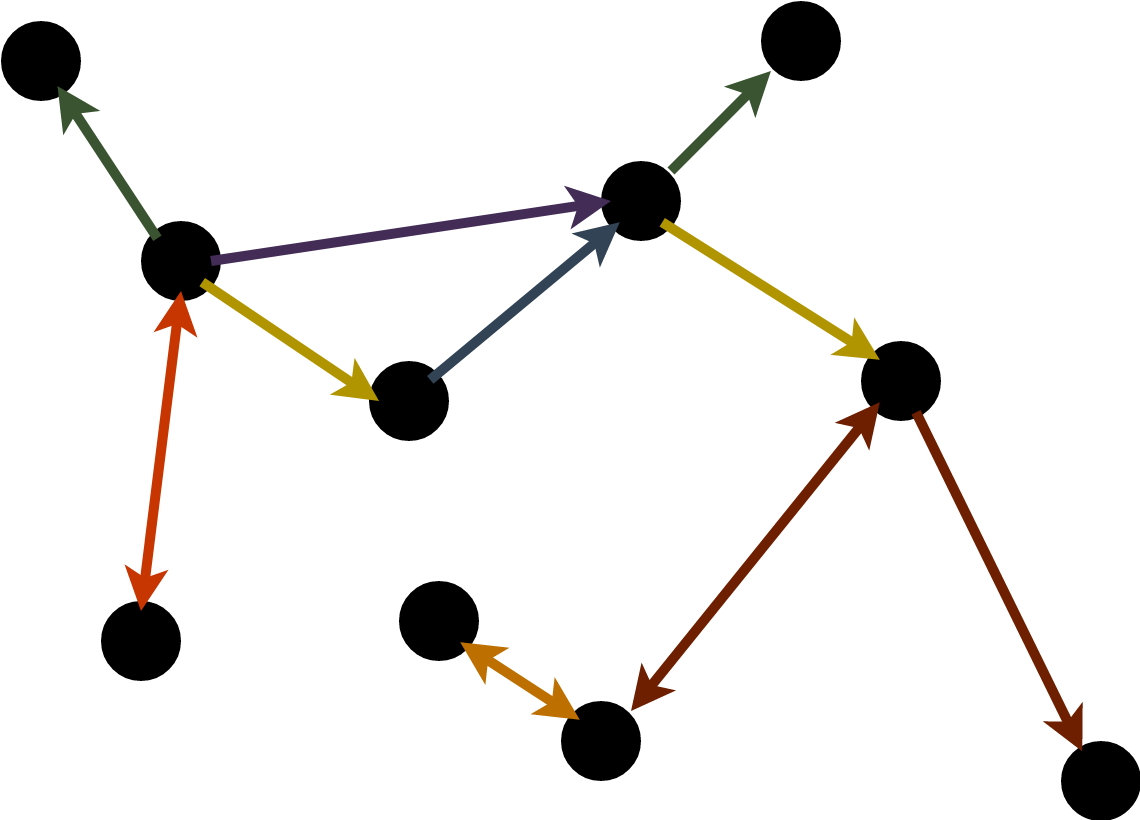

The diagram above was exported from draw.io. Its source (the exported page's mxGraphModel, read from the mxfile embedded in the PNG):
<mxGraphModel dx="1694" dy="894" grid="1" gridSize="10" guides="1" tooltips="1" connect="1" arrows="1" fold="1" page="1" pageScale="1" pageWidth="827" pageHeight="1169" math="0" shadow="0">
  <root>
    <mxCell id="0" />
    <mxCell id="1" parent="0" />
    <mxCell id="4qCV5c_reg5stoiTGV4f-1" value="" style="ellipse;whiteSpace=wrap;html=1;fillColor=#000000;strokeWidth=10;" vertex="1" parent="1">
      <mxGeometry x="270" y="190" width="30" height="30" as="geometry" />
    </mxCell>
    <mxCell id="4qCV5c_reg5stoiTGV4f-16" value="" style="ellipse;whiteSpace=wrap;html=1;fillColor=#000000;strokeWidth=10;" vertex="1" parent="1">
      <mxGeometry x="500" y="160" width="30" height="30" as="geometry" />
    </mxCell>
    <mxCell id="4qCV5c_reg5stoiTGV4f-17" value="" style="ellipse;whiteSpace=wrap;html=1;fillColor=#000000;strokeWidth=10;" vertex="1" parent="1">
      <mxGeometry x="384" y="260" width="30" height="30" as="geometry" />
    </mxCell>
    <mxCell id="4qCV5c_reg5stoiTGV4f-18" value="" style="ellipse;whiteSpace=wrap;html=1;fillColor=#000000;strokeWidth=10;" vertex="1" parent="1">
      <mxGeometry x="250" y="380" width="30" height="30" as="geometry" />
    </mxCell>
    <mxCell id="4qCV5c_reg5stoiTGV4f-19" value="" style="ellipse;whiteSpace=wrap;html=1;fillColor=#000000;strokeWidth=10;" vertex="1" parent="1">
      <mxGeometry x="630" y="250" width="30" height="30" as="geometry" />
    </mxCell>
    <mxCell id="4qCV5c_reg5stoiTGV4f-20" value="" style="ellipse;whiteSpace=wrap;html=1;fillColor=#000000;strokeWidth=10;" vertex="1" parent="1">
      <mxGeometry x="730" y="450" width="30" height="30" as="geometry" />
    </mxCell>
    <mxCell id="4qCV5c_reg5stoiTGV4f-21" value="" style="ellipse;whiteSpace=wrap;html=1;fillColor=#000000;strokeWidth=10;" vertex="1" parent="1">
      <mxGeometry x="480" y="430" width="30" height="30" as="geometry" />
    </mxCell>
    <mxCell id="4qCV5c_reg5stoiTGV4f-22" value="" style="ellipse;whiteSpace=wrap;html=1;fillColor=#000000;strokeWidth=10;" vertex="1" parent="1">
      <mxGeometry x="399" y="370" width="30" height="30" as="geometry" />
    </mxCell>
    <mxCell id="4qCV5c_reg5stoiTGV4f-27" value="" style="endArrow=classic;html=1;rounded=0;strokeWidth=5;fillColor=#647687;entryX=0;entryY=1;entryDx=0;entryDy=0;exitX=1;exitY=0;exitDx=0;exitDy=0;strokeColor=#314354;" edge="1" parent="1" source="4qCV5c_reg5stoiTGV4f-17" target="4qCV5c_reg5stoiTGV4f-16">
      <mxGeometry width="50" height="50" relative="1" as="geometry">
        <mxPoint x="420" y="260" as="sourcePoint" />
        <mxPoint x="460" y="210" as="targetPoint" />
      </mxGeometry>
    </mxCell>
    <mxCell id="4qCV5c_reg5stoiTGV4f-28" value="" style="endArrow=classic;startArrow=classic;html=1;rounded=0;strokeWidth=5;fillColor=#fa6800;exitX=0.5;exitY=0;exitDx=0;exitDy=0;entryX=0.5;entryY=1;entryDx=0;entryDy=0;strokeColor=#C73500;" edge="1" parent="1" source="4qCV5c_reg5stoiTGV4f-18" target="4qCV5c_reg5stoiTGV4f-1">
      <mxGeometry width="50" height="50" relative="1" as="geometry">
        <mxPoint x="230" y="270" as="sourcePoint" />
        <mxPoint x="280" y="220" as="targetPoint" />
      </mxGeometry>
    </mxCell>
    <mxCell id="4qCV5c_reg5stoiTGV4f-29" value="" style="endArrow=classic;html=1;rounded=0;strokeWidth=5;fillColor=#76608a;entryX=0;entryY=0.5;entryDx=0;entryDy=0;exitX=1;exitY=0.5;exitDx=0;exitDy=0;strokeColor=#432D57;" edge="1" parent="1" source="4qCV5c_reg5stoiTGV4f-1" target="4qCV5c_reg5stoiTGV4f-16">
      <mxGeometry width="50" height="50" relative="1" as="geometry">
        <mxPoint x="300" y="190" as="sourcePoint" />
        <mxPoint x="350" y="140" as="targetPoint" />
      </mxGeometry>
    </mxCell>
    <mxCell id="4qCV5c_reg5stoiTGV4f-31" value="" style="endArrow=classic;startArrow=classic;html=1;rounded=0;strokeWidth=5;fillColor=#f0a30a;exitX=1;exitY=1;exitDx=0;exitDy=0;entryX=0;entryY=0;entryDx=0;entryDy=0;strokeColor=#BD7000;" edge="1" parent="1" source="4qCV5c_reg5stoiTGV4f-22" target="4qCV5c_reg5stoiTGV4f-21">
      <mxGeometry width="50" height="50" relative="1" as="geometry">
        <mxPoint x="440" y="460" as="sourcePoint" />
        <mxPoint x="480" y="445" as="targetPoint" />
      </mxGeometry>
    </mxCell>
    <mxCell id="4qCV5c_reg5stoiTGV4f-37" value="" style="endArrow=classic;html=1;rounded=0;strokeWidth=5;fillColor=#6d8764;strokeColor=#3A5431;" edge="1" parent="1">
      <mxGeometry width="50" height="50" relative="1" as="geometry">
        <mxPoint x="530" y="160" as="sourcePoint" />
        <mxPoint x="580" y="110" as="targetPoint" />
      </mxGeometry>
    </mxCell>
    <mxCell id="4qCV5c_reg5stoiTGV4f-39" value="" style="endArrow=classic;html=1;rounded=0;strokeWidth=5;fillColor=#e3c800;entryX=0;entryY=0;entryDx=0;entryDy=0;exitX=1;exitY=1;exitDx=0;exitDy=0;strokeColor=#B09500;" edge="1" parent="1" source="4qCV5c_reg5stoiTGV4f-16" target="4qCV5c_reg5stoiTGV4f-19">
      <mxGeometry width="50" height="50" relative="1" as="geometry">
        <mxPoint x="540" y="170" as="sourcePoint" />
        <mxPoint x="590" y="120" as="targetPoint" />
      </mxGeometry>
    </mxCell>
    <mxCell id="4qCV5c_reg5stoiTGV4f-44" value="" style="endArrow=classic;startArrow=classic;html=1;rounded=0;strokeWidth=5;fillColor=#a0522d;entryX=0;entryY=1;entryDx=0;entryDy=0;strokeColor=#6D1F00;" edge="1" parent="1" target="4qCV5c_reg5stoiTGV4f-19">
      <mxGeometry width="50" height="50" relative="1" as="geometry">
        <mxPoint x="510" y="430" as="sourcePoint" />
        <mxPoint x="630" y="280" as="targetPoint" />
      </mxGeometry>
    </mxCell>
    <mxCell id="4qCV5c_reg5stoiTGV4f-45" value="" style="endArrow=classic;html=1;rounded=0;strokeWidth=5;fillColor=#a0522d;entryX=0.188;entryY=0.007;entryDx=0;entryDy=0;exitX=0.751;exitY=1.02;exitDx=0;exitDy=0;exitPerimeter=0;entryPerimeter=0;strokeColor=#6D1F00;" edge="1" parent="1" source="4qCV5c_reg5stoiTGV4f-19" target="4qCV5c_reg5stoiTGV4f-20">
      <mxGeometry width="50" height="50" relative="1" as="geometry">
        <mxPoint x="660" y="330" as="sourcePoint" />
        <mxPoint x="710" y="230" as="targetPoint" />
      </mxGeometry>
    </mxCell>
    <mxCell id="4qCV5c_reg5stoiTGV4f-49" value="" style="ellipse;whiteSpace=wrap;html=1;fillColor=#000000;strokeWidth=10;" vertex="1" parent="1">
      <mxGeometry x="580" y="80" width="30" height="30" as="geometry" />
    </mxCell>
    <mxCell id="4qCV5c_reg5stoiTGV4f-50" value="" style="ellipse;whiteSpace=wrap;html=1;fillColor=#000000;strokeWidth=10;" vertex="1" parent="1">
      <mxGeometry x="200" y="90" width="30" height="30" as="geometry" />
    </mxCell>
    <mxCell id="4qCV5c_reg5stoiTGV4f-51" value="" style="endArrow=classic;html=1;rounded=0;strokeWidth=5;fillColor=#6d8764;exitX=0.107;exitY=0.119;exitDx=0;exitDy=0;exitPerimeter=0;strokeColor=#3A5431;" edge="1" parent="1" source="4qCV5c_reg5stoiTGV4f-1" target="4qCV5c_reg5stoiTGV4f-50">
      <mxGeometry width="50" height="50" relative="1" as="geometry">
        <mxPoint x="270" y="190" as="sourcePoint" />
        <mxPoint x="320" y="140" as="targetPoint" />
      </mxGeometry>
    </mxCell>
    <mxCell id="4qCV5c_reg5stoiTGV4f-52" value="" style="endArrow=classic;html=1;rounded=0;strokeWidth=5;fillColor=#e3c800;entryX=0;entryY=0.5;entryDx=0;entryDy=0;exitX=1;exitY=1;exitDx=0;exitDy=0;strokeColor=#B09500;" edge="1" parent="1" source="4qCV5c_reg5stoiTGV4f-1" target="4qCV5c_reg5stoiTGV4f-17">
      <mxGeometry width="50" height="50" relative="1" as="geometry">
        <mxPoint x="180" y="350" as="sourcePoint" />
        <mxPoint x="230" y="300" as="targetPoint" />
      </mxGeometry>
    </mxCell>
  </root>
</mxGraphModel>